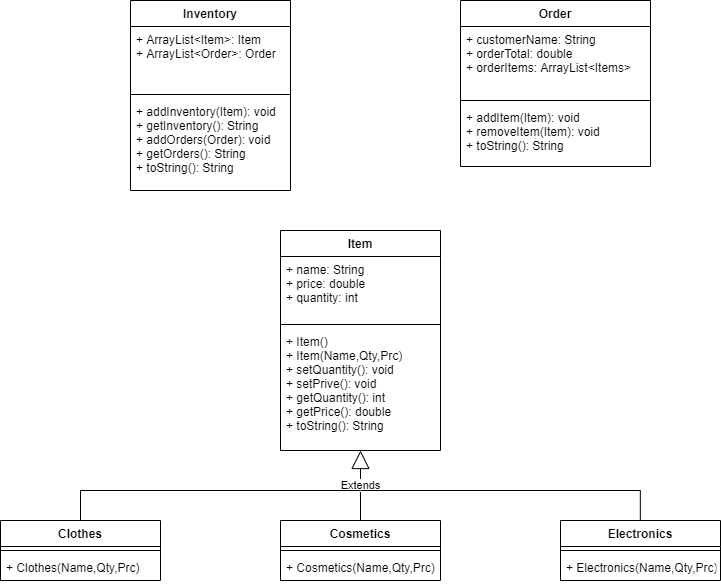

The diagram above was exported from draw.io. Its source (the exported page's mxGraphModel, read from the mxfile embedded in the PNG):
<mxGraphModel dx="496" dy="257" grid="1" gridSize="10" guides="1" tooltips="1" connect="1" arrows="1" fold="1" page="1" pageScale="1" pageWidth="827" pageHeight="1169" math="0" shadow="0">
  <root>
    <mxCell id="jV52KT3VD8g2IunNRsEK-0" />
    <mxCell id="jV52KT3VD8g2IunNRsEK-1" parent="jV52KT3VD8g2IunNRsEK-0" />
    <mxCell id="jV52KT3VD8g2IunNRsEK-2" value="Inventory" style="swimlane;fontStyle=1;align=center;verticalAlign=top;childLayout=stackLayout;horizontal=1;startSize=26;horizontalStack=0;resizeParent=1;resizeParentMax=0;resizeLast=0;collapsible=1;marginBottom=0;" vertex="1" parent="jV52KT3VD8g2IunNRsEK-1">
      <mxGeometry x="210" y="80" width="160" height="190" as="geometry" />
    </mxCell>
    <mxCell id="jV52KT3VD8g2IunNRsEK-3" value="+ ArrayList&lt;Item&gt;: Item&#10;+ ArrayList&lt;Order&gt;: Order" style="text;strokeColor=none;fillColor=none;align=left;verticalAlign=top;spacingLeft=4;spacingRight=4;overflow=hidden;rotatable=0;points=[[0,0.5],[1,0.5]];portConstraint=eastwest;" vertex="1" parent="jV52KT3VD8g2IunNRsEK-2">
      <mxGeometry y="26" width="160" height="64" as="geometry" />
    </mxCell>
    <mxCell id="jV52KT3VD8g2IunNRsEK-4" value="" style="line;strokeWidth=1;fillColor=none;align=left;verticalAlign=middle;spacingTop=-1;spacingLeft=3;spacingRight=3;rotatable=0;labelPosition=right;points=[];portConstraint=eastwest;" vertex="1" parent="jV52KT3VD8g2IunNRsEK-2">
      <mxGeometry y="90" width="160" height="8" as="geometry" />
    </mxCell>
    <mxCell id="jV52KT3VD8g2IunNRsEK-5" value="+ addInventory(Item): void&#10;+ getInventory(): String&#10;+ addOrders(Order): void&#10;+ getOrders(): String&#10;+ toString(): String" style="text;strokeColor=none;fillColor=none;align=left;verticalAlign=top;spacingLeft=4;spacingRight=4;overflow=hidden;rotatable=0;points=[[0,0.5],[1,0.5]];portConstraint=eastwest;" vertex="1" parent="jV52KT3VD8g2IunNRsEK-2">
      <mxGeometry y="98" width="160" height="92" as="geometry" />
    </mxCell>
    <mxCell id="jV52KT3VD8g2IunNRsEK-6" value="Order" style="swimlane;fontStyle=1;align=center;verticalAlign=top;childLayout=stackLayout;horizontal=1;startSize=26;horizontalStack=0;resizeParent=1;resizeParentMax=0;resizeLast=0;collapsible=1;marginBottom=0;" vertex="1" parent="jV52KT3VD8g2IunNRsEK-1">
      <mxGeometry x="540" y="80" width="190" height="166" as="geometry" />
    </mxCell>
    <mxCell id="jV52KT3VD8g2IunNRsEK-7" value="+ customerName: String&#10;+ orderTotal: double&#10;+ orderItems: ArrayList&lt;Items&gt;" style="text;strokeColor=none;fillColor=none;align=left;verticalAlign=top;spacingLeft=4;spacingRight=4;overflow=hidden;rotatable=0;points=[[0,0.5],[1,0.5]];portConstraint=eastwest;" vertex="1" parent="jV52KT3VD8g2IunNRsEK-6">
      <mxGeometry y="26" width="190" height="70" as="geometry" />
    </mxCell>
    <mxCell id="jV52KT3VD8g2IunNRsEK-8" value="" style="line;strokeWidth=1;fillColor=none;align=left;verticalAlign=middle;spacingTop=-1;spacingLeft=3;spacingRight=3;rotatable=0;labelPosition=right;points=[];portConstraint=eastwest;" vertex="1" parent="jV52KT3VD8g2IunNRsEK-6">
      <mxGeometry y="96" width="190" height="8" as="geometry" />
    </mxCell>
    <mxCell id="jV52KT3VD8g2IunNRsEK-9" value="+ addItem(Item): void&#10;+ removeItem(Item): void&#10;+ toString(): String" style="text;strokeColor=none;fillColor=none;align=left;verticalAlign=top;spacingLeft=4;spacingRight=4;overflow=hidden;rotatable=0;points=[[0,0.5],[1,0.5]];portConstraint=eastwest;" vertex="1" parent="jV52KT3VD8g2IunNRsEK-6">
      <mxGeometry y="104" width="190" height="62" as="geometry" />
    </mxCell>
    <mxCell id="jV52KT3VD8g2IunNRsEK-10" value="Item" style="swimlane;fontStyle=1;align=center;verticalAlign=top;childLayout=stackLayout;horizontal=1;startSize=26;horizontalStack=0;resizeParent=1;resizeParentMax=0;resizeLast=0;collapsible=1;marginBottom=0;" vertex="1" parent="jV52KT3VD8g2IunNRsEK-1">
      <mxGeometry x="360" y="310" width="160" height="220" as="geometry" />
    </mxCell>
    <mxCell id="jV52KT3VD8g2IunNRsEK-11" value="+ name: String&#10;+ price: double&#10;+ quantity: int" style="text;strokeColor=none;fillColor=none;align=left;verticalAlign=top;spacingLeft=4;spacingRight=4;overflow=hidden;rotatable=0;points=[[0,0.5],[1,0.5]];portConstraint=eastwest;" vertex="1" parent="jV52KT3VD8g2IunNRsEK-10">
      <mxGeometry y="26" width="160" height="64" as="geometry" />
    </mxCell>
    <mxCell id="jV52KT3VD8g2IunNRsEK-12" value="" style="line;strokeWidth=1;fillColor=none;align=left;verticalAlign=middle;spacingTop=-1;spacingLeft=3;spacingRight=3;rotatable=0;labelPosition=right;points=[];portConstraint=eastwest;" vertex="1" parent="jV52KT3VD8g2IunNRsEK-10">
      <mxGeometry y="90" width="160" height="8" as="geometry" />
    </mxCell>
    <mxCell id="jV52KT3VD8g2IunNRsEK-13" value="+ Item()&#10;+ Item(Name,Qty,Prc)&#10;+ setQuantity(): void&#10;+ setPrive(): void&#10;+ getQuantity(): int&#10;+ getPrice(): double&#10;+ toString(): String" style="text;strokeColor=none;fillColor=none;align=left;verticalAlign=top;spacingLeft=4;spacingRight=4;overflow=hidden;rotatable=0;points=[[0,0.5],[1,0.5]];portConstraint=eastwest;" vertex="1" parent="jV52KT3VD8g2IunNRsEK-10">
      <mxGeometry y="98" width="160" height="122" as="geometry" />
    </mxCell>
    <mxCell id="jV52KT3VD8g2IunNRsEK-18" value="Clothes" style="swimlane;fontStyle=1;align=center;verticalAlign=top;childLayout=stackLayout;horizontal=1;startSize=26;horizontalStack=0;resizeParent=1;resizeParentMax=0;resizeLast=0;collapsible=1;marginBottom=0;" vertex="1" parent="jV52KT3VD8g2IunNRsEK-1">
      <mxGeometry x="80" y="600" width="160" height="60" as="geometry" />
    </mxCell>
    <mxCell id="jV52KT3VD8g2IunNRsEK-20" value="" style="line;strokeWidth=1;fillColor=none;align=left;verticalAlign=middle;spacingTop=-1;spacingLeft=3;spacingRight=3;rotatable=0;labelPosition=right;points=[];portConstraint=eastwest;" vertex="1" parent="jV52KT3VD8g2IunNRsEK-18">
      <mxGeometry y="26" width="160" height="8" as="geometry" />
    </mxCell>
    <mxCell id="jV52KT3VD8g2IunNRsEK-21" value="+ Clothes(Name,Qty,Prc)" style="text;strokeColor=none;fillColor=none;align=left;verticalAlign=top;spacingLeft=4;spacingRight=4;overflow=hidden;rotatable=0;points=[[0,0.5],[1,0.5]];portConstraint=eastwest;" vertex="1" parent="jV52KT3VD8g2IunNRsEK-18">
      <mxGeometry y="34" width="160" height="26" as="geometry" />
    </mxCell>
    <mxCell id="jV52KT3VD8g2IunNRsEK-23" value="Cosmetics" style="swimlane;fontStyle=1;align=center;verticalAlign=top;childLayout=stackLayout;horizontal=1;startSize=26;horizontalStack=0;resizeParent=1;resizeParentMax=0;resizeLast=0;collapsible=1;marginBottom=0;" vertex="1" parent="jV52KT3VD8g2IunNRsEK-1">
      <mxGeometry x="360" y="600" width="160" height="60" as="geometry" />
    </mxCell>
    <mxCell id="jV52KT3VD8g2IunNRsEK-24" value="" style="line;strokeWidth=1;fillColor=none;align=left;verticalAlign=middle;spacingTop=-1;spacingLeft=3;spacingRight=3;rotatable=0;labelPosition=right;points=[];portConstraint=eastwest;" vertex="1" parent="jV52KT3VD8g2IunNRsEK-23">
      <mxGeometry y="26" width="160" height="8" as="geometry" />
    </mxCell>
    <mxCell id="jV52KT3VD8g2IunNRsEK-25" value="+ Cosmetics(Name,Qty,Prc)" style="text;strokeColor=none;fillColor=none;align=left;verticalAlign=top;spacingLeft=4;spacingRight=4;overflow=hidden;rotatable=0;points=[[0,0.5],[1,0.5]];portConstraint=eastwest;" vertex="1" parent="jV52KT3VD8g2IunNRsEK-23">
      <mxGeometry y="34" width="160" height="26" as="geometry" />
    </mxCell>
    <mxCell id="jV52KT3VD8g2IunNRsEK-26" value="Electronics" style="swimlane;fontStyle=1;align=center;verticalAlign=top;childLayout=stackLayout;horizontal=1;startSize=26;horizontalStack=0;resizeParent=1;resizeParentMax=0;resizeLast=0;collapsible=1;marginBottom=0;" vertex="1" parent="jV52KT3VD8g2IunNRsEK-1">
      <mxGeometry x="640" y="600" width="160" height="60" as="geometry" />
    </mxCell>
    <mxCell id="jV52KT3VD8g2IunNRsEK-27" value="" style="line;strokeWidth=1;fillColor=none;align=left;verticalAlign=middle;spacingTop=-1;spacingLeft=3;spacingRight=3;rotatable=0;labelPosition=right;points=[];portConstraint=eastwest;" vertex="1" parent="jV52KT3VD8g2IunNRsEK-26">
      <mxGeometry y="26" width="160" height="8" as="geometry" />
    </mxCell>
    <mxCell id="jV52KT3VD8g2IunNRsEK-28" value="+ Electronics(Name,Qty,Prc)" style="text;strokeColor=none;fillColor=none;align=left;verticalAlign=top;spacingLeft=4;spacingRight=4;overflow=hidden;rotatable=0;points=[[0,0.5],[1,0.5]];portConstraint=eastwest;" vertex="1" parent="jV52KT3VD8g2IunNRsEK-26">
      <mxGeometry y="34" width="160" height="26" as="geometry" />
    </mxCell>
    <mxCell id="jV52KT3VD8g2IunNRsEK-29" value="Extends" style="endArrow=block;endSize=16;endFill=0;html=1;exitX=0.5;exitY=0;exitDx=0;exitDy=0;" edge="1" parent="jV52KT3VD8g2IunNRsEK-1" source="jV52KT3VD8g2IunNRsEK-23" target="jV52KT3VD8g2IunNRsEK-13">
      <mxGeometry width="160" relative="1" as="geometry">
        <mxPoint x="330" y="530" as="sourcePoint" />
        <mxPoint x="490" y="530" as="targetPoint" />
      </mxGeometry>
    </mxCell>
    <mxCell id="jV52KT3VD8g2IunNRsEK-31" value="" style="endArrow=none;html=1;" edge="1" parent="jV52KT3VD8g2IunNRsEK-1">
      <mxGeometry width="50" height="50" relative="1" as="geometry">
        <mxPoint x="160" y="570" as="sourcePoint" />
        <mxPoint x="440" y="570" as="targetPoint" />
      </mxGeometry>
    </mxCell>
    <mxCell id="jV52KT3VD8g2IunNRsEK-32" value="" style="endArrow=none;html=1;" edge="1" parent="jV52KT3VD8g2IunNRsEK-1">
      <mxGeometry width="50" height="50" relative="1" as="geometry">
        <mxPoint x="440" y="570" as="sourcePoint" />
        <mxPoint x="720" y="570" as="targetPoint" />
      </mxGeometry>
    </mxCell>
    <mxCell id="jV52KT3VD8g2IunNRsEK-37" value="" style="endArrow=none;html=1;" edge="1" parent="jV52KT3VD8g2IunNRsEK-1">
      <mxGeometry width="50" height="50" relative="1" as="geometry">
        <mxPoint x="160" y="600" as="sourcePoint" />
        <mxPoint x="160" y="570" as="targetPoint" />
      </mxGeometry>
    </mxCell>
    <mxCell id="jV52KT3VD8g2IunNRsEK-38" value="" style="endArrow=none;html=1;" edge="1" parent="jV52KT3VD8g2IunNRsEK-1">
      <mxGeometry width="50" height="50" relative="1" as="geometry">
        <mxPoint x="719.83" y="600" as="sourcePoint" />
        <mxPoint x="719.83" y="570" as="targetPoint" />
      </mxGeometry>
    </mxCell>
  </root>
</mxGraphModel>